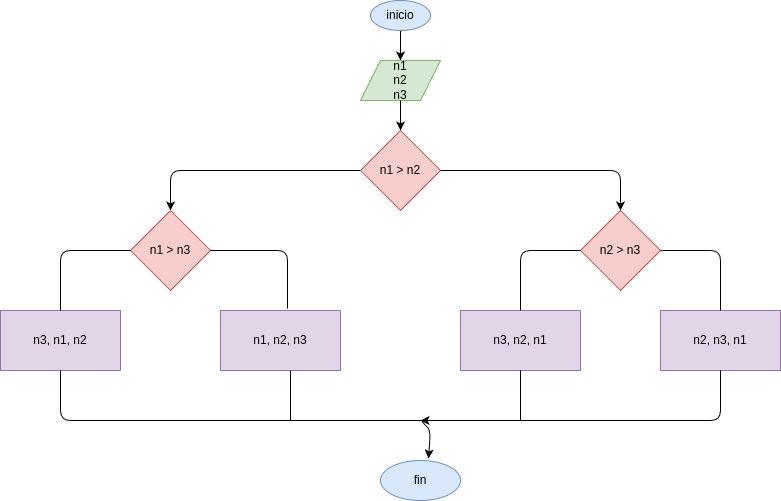

The diagram above was exported from draw.io. Its source (the exported page's mxGraphModel, read from the mxfile embedded in the PNG):
<mxGraphModel dx="1382" dy="483" grid="1" gridSize="10" guides="1" tooltips="1" connect="1" arrows="1" fold="1" page="1" pageScale="1" pageWidth="850" pageHeight="1100" math="0" shadow="0">
  <root>
    <mxCell id="0" />
    <mxCell id="1" parent="0" />
    <mxCell id="15" style="edgeStyle=none;html=1;entryX=0.5;entryY=0;entryDx=0;entryDy=0;" edge="1" parent="1" source="2" target="4">
      <mxGeometry relative="1" as="geometry" />
    </mxCell>
    <mxCell id="2" value="inicio" style="ellipse;whiteSpace=wrap;html=1;fillColor=#dae8fc;strokeColor=#6c8ebf;" vertex="1" parent="1">
      <mxGeometry x="250" y="190" width="60" height="30" as="geometry" />
    </mxCell>
    <mxCell id="4" value="n1&lt;div&gt;n2&lt;/div&gt;&lt;div&gt;n3&lt;/div&gt;" style="shape=parallelogram;perimeter=parallelogramPerimeter;whiteSpace=wrap;html=1;fixedSize=1;fillColor=#d5e8d4;strokeColor=#82b366;" vertex="1" parent="1">
      <mxGeometry x="240" y="250" width="80" height="40" as="geometry" />
    </mxCell>
    <mxCell id="17" style="edgeStyle=none;html=1;entryX=0.5;entryY=0;entryDx=0;entryDy=0;" edge="1" parent="1" source="5" target="18">
      <mxGeometry relative="1" as="geometry">
        <mxPoint x="50" y="360" as="targetPoint" />
        <Array as="points">
          <mxPoint x="50" y="360" />
        </Array>
      </mxGeometry>
    </mxCell>
    <mxCell id="5" value="n1 &amp;gt; n2" style="rhombus;whiteSpace=wrap;html=1;fillColor=#f8cecc;strokeColor=#b85450;" vertex="1" parent="1">
      <mxGeometry x="240" y="320" width="80" height="80" as="geometry" />
    </mxCell>
    <mxCell id="6" value="n3, n1, n2" style="rounded=0;whiteSpace=wrap;html=1;fillColor=#e1d5e7;strokeColor=#9673a6;" vertex="1" parent="1">
      <mxGeometry x="-120" y="500" width="120" height="60" as="geometry" />
    </mxCell>
    <mxCell id="7" value="n1, n2, n3" style="rounded=0;whiteSpace=wrap;html=1;fillColor=#e1d5e7;strokeColor=#9673a6;" vertex="1" parent="1">
      <mxGeometry x="100" y="500" width="120" height="60" as="geometry" />
    </mxCell>
    <mxCell id="8" value="fin" style="ellipse;whiteSpace=wrap;html=1;fillColor=#dae8fc;strokeColor=#6c8ebf;" vertex="1" parent="1">
      <mxGeometry x="260" y="650" width="80" height="40" as="geometry" />
    </mxCell>
    <mxCell id="13" value="" style="endArrow=classic;html=1;exitX=0.5;exitY=1;exitDx=0;exitDy=0;entryX=0.5;entryY=0;entryDx=0;entryDy=0;" edge="1" parent="1" source="4" target="5">
      <mxGeometry width="50" height="50" relative="1" as="geometry">
        <mxPoint x="360" y="350" as="sourcePoint" />
        <mxPoint x="410" y="300" as="targetPoint" />
      </mxGeometry>
    </mxCell>
    <mxCell id="18" value="n1 &amp;gt; n3" style="rhombus;whiteSpace=wrap;html=1;fillColor=#f8cecc;strokeColor=#b85450;" vertex="1" parent="1">
      <mxGeometry x="10" y="400" width="80" height="80" as="geometry" />
    </mxCell>
    <mxCell id="23" value="" style="endArrow=classic;html=1;exitX=0.5;exitY=1;exitDx=0;exitDy=0;entryX=0.6;entryY=-0.05;entryDx=0;entryDy=0;entryPerimeter=0;" edge="1" parent="1" source="6" target="8">
      <mxGeometry width="50" height="50" relative="1" as="geometry">
        <mxPoint x="-60" y="570" as="sourcePoint" />
        <mxPoint x="300" y="640" as="targetPoint" />
        <Array as="points">
          <mxPoint x="-60" y="610" />
          <mxPoint x="240" y="610" />
          <mxPoint x="310" y="610" />
          <mxPoint x="300" y="610" />
          <mxPoint x="310" y="620" />
        </Array>
      </mxGeometry>
    </mxCell>
    <mxCell id="24" value="" style="endArrow=none;html=1;" edge="1" parent="1">
      <mxGeometry width="50" height="50" relative="1" as="geometry">
        <mxPoint x="170" y="610" as="sourcePoint" />
        <mxPoint x="170" y="560" as="targetPoint" />
      </mxGeometry>
    </mxCell>
    <mxCell id="25" value="n3, n2, n1" style="rounded=0;whiteSpace=wrap;html=1;fillColor=#e1d5e7;strokeColor=#9673a6;" vertex="1" parent="1">
      <mxGeometry x="340" y="500" width="120" height="60" as="geometry" />
    </mxCell>
    <mxCell id="26" value="n2, n3, n1" style="rounded=0;whiteSpace=wrap;html=1;fillColor=#e1d5e7;strokeColor=#9673a6;" vertex="1" parent="1">
      <mxGeometry x="540" y="500" width="120" height="60" as="geometry" />
    </mxCell>
    <mxCell id="27" value="n2 &amp;gt; n3" style="rhombus;whiteSpace=wrap;html=1;fillColor=#f8cecc;strokeColor=#b85450;" vertex="1" parent="1">
      <mxGeometry x="460" y="400" width="80" height="80" as="geometry" />
    </mxCell>
    <mxCell id="30" value="" style="endArrow=classic;html=1;exitX=1;exitY=0.5;exitDx=0;exitDy=0;entryX=0.5;entryY=0;entryDx=0;entryDy=0;" edge="1" parent="1" source="5" target="27">
      <mxGeometry width="50" height="50" relative="1" as="geometry">
        <mxPoint x="290" y="540" as="sourcePoint" />
        <mxPoint x="340" y="490" as="targetPoint" />
        <Array as="points">
          <mxPoint x="500" y="360" />
        </Array>
      </mxGeometry>
    </mxCell>
    <mxCell id="31" value="" style="endArrow=none;html=1;exitX=0;exitY=0.5;exitDx=0;exitDy=0;entryX=0.5;entryY=0;entryDx=0;entryDy=0;" edge="1" parent="1" source="18" target="6">
      <mxGeometry width="50" height="50" relative="1" as="geometry">
        <mxPoint x="70" y="530" as="sourcePoint" />
        <mxPoint x="120" y="480" as="targetPoint" />
        <Array as="points">
          <mxPoint x="-60" y="440" />
        </Array>
      </mxGeometry>
    </mxCell>
    <mxCell id="32" value="" style="endArrow=none;html=1;entryX=1;entryY=0.5;entryDx=0;entryDy=0;exitX=0.558;exitY=-0.033;exitDx=0;exitDy=0;exitPerimeter=0;" edge="1" parent="1" source="7" target="18">
      <mxGeometry width="50" height="50" relative="1" as="geometry">
        <mxPoint x="70" y="530" as="sourcePoint" />
        <mxPoint x="120" y="480" as="targetPoint" />
        <Array as="points">
          <mxPoint x="167" y="440" />
        </Array>
      </mxGeometry>
    </mxCell>
    <mxCell id="33" value="" style="endArrow=none;html=1;exitX=0;exitY=0.5;exitDx=0;exitDy=0;entryX=0.5;entryY=0;entryDx=0;entryDy=0;" edge="1" parent="1" source="27" target="25">
      <mxGeometry width="50" height="50" relative="1" as="geometry">
        <mxPoint x="360" y="570" as="sourcePoint" />
        <mxPoint x="400" y="490" as="targetPoint" />
        <Array as="points">
          <mxPoint x="400" y="440" />
        </Array>
      </mxGeometry>
    </mxCell>
    <mxCell id="34" value="" style="endArrow=none;html=1;exitX=1;exitY=0.5;exitDx=0;exitDy=0;entryX=0.5;entryY=0;entryDx=0;entryDy=0;" edge="1" parent="1" source="27" target="26">
      <mxGeometry width="50" height="50" relative="1" as="geometry">
        <mxPoint x="360" y="570" as="sourcePoint" />
        <mxPoint x="410" y="520" as="targetPoint" />
        <Array as="points">
          <mxPoint x="600" y="440" />
        </Array>
      </mxGeometry>
    </mxCell>
    <mxCell id="35" value="" style="endArrow=none;html=1;entryX=0.5;entryY=1;entryDx=0;entryDy=0;entryPerimeter=0;" edge="1" parent="1" target="25">
      <mxGeometry width="50" height="50" relative="1" as="geometry">
        <mxPoint x="400" y="610" as="sourcePoint" />
        <mxPoint x="410" y="520" as="targetPoint" />
      </mxGeometry>
    </mxCell>
    <mxCell id="37" value="" style="endArrow=classic;html=1;exitX=0.5;exitY=1;exitDx=0;exitDy=0;" edge="1" parent="1" source="26">
      <mxGeometry width="50" height="50" relative="1" as="geometry">
        <mxPoint x="360" y="570" as="sourcePoint" />
        <mxPoint x="300" y="610" as="targetPoint" />
        <Array as="points">
          <mxPoint x="600" y="610" />
        </Array>
      </mxGeometry>
    </mxCell>
  </root>
</mxGraphModel>